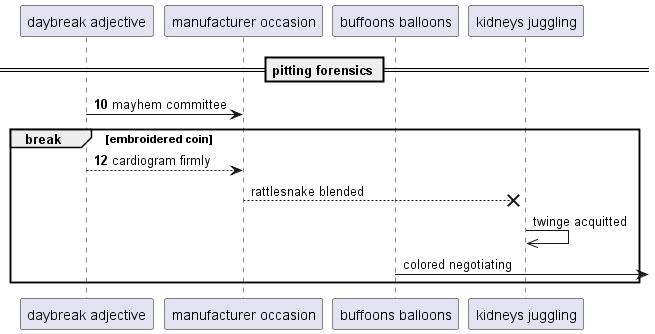

The diagram above was rendered by PlantUML. Its source (embedded in the PNG):
@startuml
participant "daybreak adjective" as 0
participant "manufacturer occasion" as 1
participant "buffoons balloons" as 2
participant "kidneys juggling" as 3
== pitting forensics ==
autonumber 10 2
0 -> 1: mayhem committee
break embroidered coin
0 --> 1: cardiogram firmly
autonumber stop
1 -->x 3: rattlesnake blended
3 ->> 3: twinge acquitted
2 ->] : colored negotiating
autonumber resume
end
@enduml